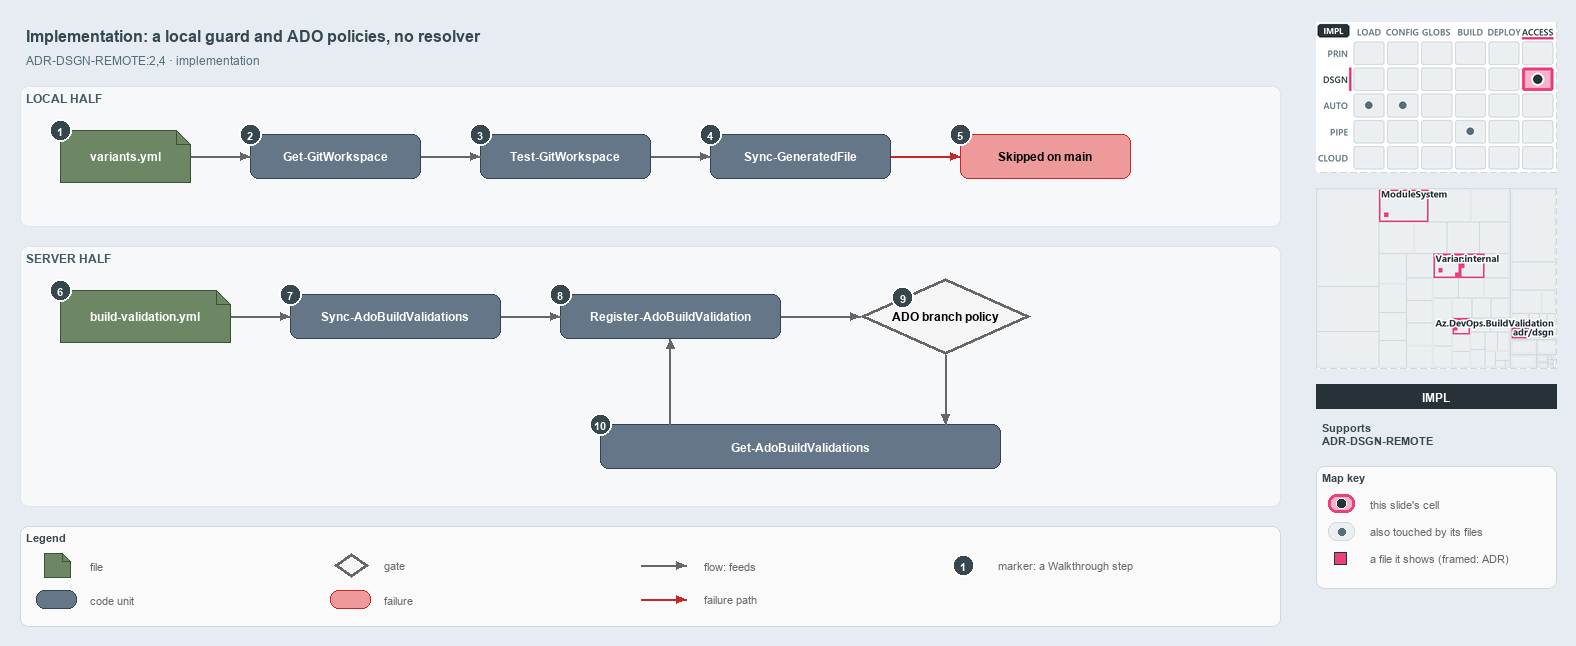

The diagram above was exported from draw.io. Its source (the exported page's mxGraphModel, read from the mxfile embedded in the PNG):
<mxGraphModel dx="1024" dy="768" grid="0" gridSize="10" guides="1" tooltips="1" connect="1" arrows="1" fold="1" page="1" pageScale="1" pageWidth="1572" pageHeight="640" background="#E6ECF2" math="0" shadow="0">
  <root>
    <mxCell id="0" />
    <mxCell id="1" parent="0" />
    <mxCell id="title" value="Implementation: a local guard and ADO policies, no resolver" style="text;html=1;align=left;verticalAlign=middle;fontSize=16;fontStyle=1;fontColor=#37474F;" vertex="1" parent="1">
      <mxGeometry x="20" y="14" width="1260" height="30" as="geometry" />
    </mxCell>
    <mxCell id="subtitle" value="ADR-DSGN-REMOTE:2,4 &amp;#183; implementation" style="text;html=1;align=left;verticalAlign=middle;fontSize=12;fontColor=#546E7A;" vertex="1" parent="1">
      <mxGeometry x="20" y="44" width="1240" height="20" as="geometry" />
    </mxCell>
    <mxCell id="band-local" value="LOCAL HALF" style="rounded=1;html=1;arcSize=3;fillColor=#F6F8FA;strokeColor=#E1E4E8;verticalAlign=top;align=left;spacingLeft=8;fontStyle=1;fontSize=12;fontColor=#455A64;" vertex="1" parent="1">
      <mxGeometry x="20" y="80" width="1260" height="140" as="geometry" />
    </mxCell>
    <mxCell id="band-server" value="SERVER HALF" style="rounded=1;html=1;arcSize=3;fillColor=#F6F8FA;strokeColor=#E1E4E8;verticalAlign=top;align=left;spacingLeft=8;fontStyle=1;fontSize=12;fontColor=#455A64;" vertex="1" parent="1">
      <mxGeometry x="20" y="240" width="1260" height="260" as="geometry" />
    </mxCell>
    <mxCell id="variants" value="&lt;b&gt;variants.yml&lt;/b&gt;" style="shape=note;size=14;whiteSpace=wrap;html=1;fillColor=#6d8764;strokeColor=#3a5431;fontSize=12;fontColor=#FFFFFF;" vertex="1" parent="1">
      <mxGeometry x="60" y="124" width="130" height="52" as="geometry" />
    </mxCell>
    <mxCell id="getgw" value="&lt;b&gt;Get-GitWorkspace&lt;/b&gt;" style="rounded=1;whiteSpace=wrap;html=1;arcSize=20;fillColor=#647687;strokeColor=#314354;fontSize=12;fontColor=#FFFFFF;" vertex="1" parent="1">
      <mxGeometry x="250" y="128" width="170" height="44" as="geometry" />
    </mxCell>
    <mxCell id="testgw" value="&lt;b&gt;Test-GitWorkspace&lt;/b&gt;" style="rounded=1;whiteSpace=wrap;html=1;arcSize=20;fillColor=#647687;strokeColor=#314354;fontSize=12;fontColor=#FFFFFF;" vertex="1" parent="1">
      <mxGeometry x="480" y="128" width="170" height="44" as="geometry" />
    </mxCell>
    <mxCell id="syncgf" value="&lt;b&gt;Sync-GeneratedFile&lt;/b&gt;" style="rounded=1;whiteSpace=wrap;html=1;arcSize=20;fillColor=#647687;strokeColor=#314354;fontSize=12;fontColor=#FFFFFF;" vertex="1" parent="1">
      <mxGeometry x="710" y="128" width="180" height="44" as="geometry" />
    </mxCell>
    <mxCell id="skipped" value="&lt;b&gt;Skipped on main&lt;/b&gt;" style="rounded=1;whiteSpace=wrap;html=1;arcSize=20;fillColor=#EF9A9A;strokeColor=#C62828;fontSize=12;" vertex="1" parent="1">
      <mxGeometry x="960" y="128" width="170" height="44" as="geometry" />
    </mxCell>
    <mxCell id="bv" value="&lt;b&gt;build-validation.yml&lt;/b&gt;" style="shape=note;size=14;whiteSpace=wrap;html=1;fillColor=#6d8764;strokeColor=#3a5431;fontSize=12;fontColor=#FFFFFF;" vertex="1" parent="1">
      <mxGeometry x="60" y="284" width="170" height="52" as="geometry" />
    </mxCell>
    <mxCell id="syncado" value="&lt;b&gt;Sync-AdoBuildValidations&lt;/b&gt;" style="rounded=1;whiteSpace=wrap;html=1;arcSize=20;fillColor=#647687;strokeColor=#314354;fontSize=12;fontColor=#FFFFFF;" vertex="1" parent="1">
      <mxGeometry x="290" y="288" width="210" height="44" as="geometry" />
    </mxCell>
    <mxCell id="register" value="&lt;b&gt;Register-AdoBuildValidation&lt;/b&gt;" style="rounded=1;whiteSpace=wrap;html=1;arcSize=20;fillColor=#647687;strokeColor=#314354;fontSize=12;fontColor=#FFFFFF;" vertex="1" parent="1">
      <mxGeometry x="560" y="288" width="220" height="44" as="geometry" />
    </mxCell>
    <mxCell id="policy" value="&lt;b&gt;ADO branch policy&lt;/b&gt;" style="rhombus;whiteSpace=wrap;html=1;fillColor=#f5f5f5;strokeColor=#666666;strokeWidth=3;fontSize=12;" vertex="1" parent="1">
      <mxGeometry x="860" y="272" width="170" height="76" as="geometry" />
    </mxCell>
    <mxCell id="getado" value="&lt;b&gt;Get-AdoBuildValidations&lt;/b&gt;" style="rounded=1;whiteSpace=wrap;html=1;arcSize=20;fillColor=#647687;strokeColor=#314354;fontSize=12;fontColor=#FFFFFF;" vertex="1" parent="1">
      <mxGeometry x="600" y="418" width="400" height="44" as="geometry" />
    </mxCell>
    <mxCell id="p-edge-variants-getgw-a" value="" style="text;html=1;strokeColor=none;fillColor=none;" vertex="1" parent="1">
      <mxGeometry x="190" y="150" width="1" height="1" as="geometry" />
    </mxCell>
    <mxCell id="p-edge-variants-getgw-b" value="" style="text;html=1;strokeColor=none;fillColor=none;" vertex="1" parent="1">
      <mxGeometry x="250" y="150" width="1" height="1" as="geometry" />
    </mxCell>
    <mxCell id="edge-variants-getgw" value="" style="edgeStyle=orthogonalEdgeStyle;rounded=1;html=1;fontSize=10;endArrow=block;strokeColor=#666666;" edge="1" parent="1" source="p-edge-variants-getgw-a" target="p-edge-variants-getgw-b">
      <mxGeometry relative="1" as="geometry" />
    </mxCell>
    <mxCell id="p-edge-getgw-testgw-a" value="" style="text;html=1;strokeColor=none;fillColor=none;" vertex="1" parent="1">
      <mxGeometry x="420" y="150" width="1" height="1" as="geometry" />
    </mxCell>
    <mxCell id="p-edge-getgw-testgw-b" value="" style="text;html=1;strokeColor=none;fillColor=none;" vertex="1" parent="1">
      <mxGeometry x="480" y="150" width="1" height="1" as="geometry" />
    </mxCell>
    <mxCell id="edge-getgw-testgw" value="" style="edgeStyle=orthogonalEdgeStyle;rounded=1;html=1;fontSize=10;endArrow=block;strokeColor=#666666;" edge="1" parent="1" source="p-edge-getgw-testgw-a" target="p-edge-getgw-testgw-b">
      <mxGeometry relative="1" as="geometry" />
    </mxCell>
    <mxCell id="p-edge-testgw-syncgf-a" value="" style="text;html=1;strokeColor=none;fillColor=none;" vertex="1" parent="1">
      <mxGeometry x="650" y="150" width="1" height="1" as="geometry" />
    </mxCell>
    <mxCell id="p-edge-testgw-syncgf-b" value="" style="text;html=1;strokeColor=none;fillColor=none;" vertex="1" parent="1">
      <mxGeometry x="710" y="150" width="1" height="1" as="geometry" />
    </mxCell>
    <mxCell id="edge-testgw-syncgf" value="" style="edgeStyle=orthogonalEdgeStyle;rounded=1;html=1;fontSize=10;endArrow=block;strokeColor=#666666;" edge="1" parent="1" source="p-edge-testgw-syncgf-a" target="p-edge-testgw-syncgf-b">
      <mxGeometry relative="1" as="geometry" />
    </mxCell>
    <mxCell id="p-edge-syncgf-skipped-a" value="" style="text;html=1;strokeColor=none;fillColor=none;" vertex="1" parent="1">
      <mxGeometry x="890" y="150" width="1" height="1" as="geometry" />
    </mxCell>
    <mxCell id="p-edge-syncgf-skipped-b" value="" style="text;html=1;strokeColor=none;fillColor=none;" vertex="1" parent="1">
      <mxGeometry x="960" y="150" width="1" height="1" as="geometry" />
    </mxCell>
    <mxCell id="edge-syncgf-skipped" value="" style="edgeStyle=orthogonalEdgeStyle;rounded=1;html=1;fontSize=10;endArrow=block;strokeColor=#C62828;" edge="1" parent="1" source="p-edge-syncgf-skipped-a" target="p-edge-syncgf-skipped-b">
      <mxGeometry relative="1" as="geometry" />
    </mxCell>
    <mxCell id="p-edge-bv-syncado-a" value="" style="text;html=1;strokeColor=none;fillColor=none;" vertex="1" parent="1">
      <mxGeometry x="230" y="310" width="1" height="1" as="geometry" />
    </mxCell>
    <mxCell id="p-edge-bv-syncado-b" value="" style="text;html=1;strokeColor=none;fillColor=none;" vertex="1" parent="1">
      <mxGeometry x="290" y="310" width="1" height="1" as="geometry" />
    </mxCell>
    <mxCell id="edge-bv-syncado" value="" style="edgeStyle=orthogonalEdgeStyle;rounded=1;html=1;fontSize=10;endArrow=block;strokeColor=#666666;" edge="1" parent="1" source="p-edge-bv-syncado-a" target="p-edge-bv-syncado-b">
      <mxGeometry relative="1" as="geometry" />
    </mxCell>
    <mxCell id="p-edge-syncado-register-a" value="" style="text;html=1;strokeColor=none;fillColor=none;" vertex="1" parent="1">
      <mxGeometry x="500" y="310" width="1" height="1" as="geometry" />
    </mxCell>
    <mxCell id="p-edge-syncado-register-b" value="" style="text;html=1;strokeColor=none;fillColor=none;" vertex="1" parent="1">
      <mxGeometry x="560" y="310" width="1" height="1" as="geometry" />
    </mxCell>
    <mxCell id="edge-syncado-register" value="" style="edgeStyle=orthogonalEdgeStyle;rounded=1;html=1;fontSize=10;endArrow=block;strokeColor=#666666;" edge="1" parent="1" source="p-edge-syncado-register-a" target="p-edge-syncado-register-b">
      <mxGeometry relative="1" as="geometry" />
    </mxCell>
    <mxCell id="p-edge-register-policy-a" value="" style="text;html=1;strokeColor=none;fillColor=none;" vertex="1" parent="1">
      <mxGeometry x="780" y="310" width="1" height="1" as="geometry" />
    </mxCell>
    <mxCell id="p-edge-register-policy-b" value="" style="text;html=1;strokeColor=none;fillColor=none;" vertex="1" parent="1">
      <mxGeometry x="860" y="310" width="1" height="1" as="geometry" />
    </mxCell>
    <mxCell id="edge-register-policy" value="" style="edgeStyle=orthogonalEdgeStyle;rounded=1;html=1;fontSize=10;endArrow=block;strokeColor=#666666;" edge="1" parent="1" source="p-edge-register-policy-a" target="p-edge-register-policy-b">
      <mxGeometry relative="1" as="geometry" />
    </mxCell>
    <mxCell id="p-edge-policy-getado-a" value="" style="text;html=1;strokeColor=none;fillColor=none;" vertex="1" parent="1">
      <mxGeometry x="945" y="348" width="1" height="1" as="geometry" />
    </mxCell>
    <mxCell id="p-edge-policy-getado-b" value="" style="text;html=1;strokeColor=none;fillColor=none;" vertex="1" parent="1">
      <mxGeometry x="945" y="418" width="1" height="1" as="geometry" />
    </mxCell>
    <mxCell id="edge-policy-getado" value="" style="edgeStyle=orthogonalEdgeStyle;rounded=1;html=1;fontSize=10;endArrow=block;strokeColor=#666666;" edge="1" parent="1" source="p-edge-policy-getado-a" target="p-edge-policy-getado-b">
      <mxGeometry relative="1" as="geometry" />
    </mxCell>
    <mxCell id="p-edge-getado-register-a" value="" style="text;html=1;strokeColor=none;fillColor=none;" vertex="1" parent="1">
      <mxGeometry x="670" y="418" width="1" height="1" as="geometry" />
    </mxCell>
    <mxCell id="p-edge-getado-register-b" value="" style="text;html=1;strokeColor=none;fillColor=none;" vertex="1" parent="1">
      <mxGeometry x="670" y="332" width="1" height="1" as="geometry" />
    </mxCell>
    <mxCell id="edge-getado-register" value="" style="edgeStyle=orthogonalEdgeStyle;rounded=1;html=1;fontSize=10;endArrow=block;strokeColor=#666666;" edge="1" parent="1" source="p-edge-getado-register-a" target="p-edge-getado-register-b">
      <mxGeometry relative="1" as="geometry" />
    </mxCell>
    <mxCell id="mark-1" value="1" style="ellipse;html=1;fillColor=#37474F;strokeColor=#FFFFFF;strokeWidth=2;fontColor=#FFFFFF;fontStyle=1;fontSize=11;" vertex="1" parent="1">
      <mxGeometry x="49" y="113" width="22" height="22" as="geometry" />
    </mxCell>
    <mxCell id="mark-2" value="2" style="ellipse;html=1;fillColor=#37474F;strokeColor=#FFFFFF;strokeWidth=2;fontColor=#FFFFFF;fontStyle=1;fontSize=11;" vertex="1" parent="1">
      <mxGeometry x="239" y="117" width="22" height="22" as="geometry" />
    </mxCell>
    <mxCell id="mark-3" value="3" style="ellipse;html=1;fillColor=#37474F;strokeColor=#FFFFFF;strokeWidth=2;fontColor=#FFFFFF;fontStyle=1;fontSize=11;" vertex="1" parent="1">
      <mxGeometry x="469" y="117" width="22" height="22" as="geometry" />
    </mxCell>
    <mxCell id="mark-4" value="4" style="ellipse;html=1;fillColor=#37474F;strokeColor=#FFFFFF;strokeWidth=2;fontColor=#FFFFFF;fontStyle=1;fontSize=11;" vertex="1" parent="1">
      <mxGeometry x="699" y="117" width="22" height="22" as="geometry" />
    </mxCell>
    <mxCell id="mark-5" value="5" style="ellipse;html=1;fillColor=#37474F;strokeColor=#FFFFFF;strokeWidth=2;fontColor=#FFFFFF;fontStyle=1;fontSize=11;" vertex="1" parent="1">
      <mxGeometry x="949" y="117" width="22" height="22" as="geometry" />
    </mxCell>
    <mxCell id="mark-6" value="6" style="ellipse;html=1;fillColor=#37474F;strokeColor=#FFFFFF;strokeWidth=2;fontColor=#FFFFFF;fontStyle=1;fontSize=11;" vertex="1" parent="1">
      <mxGeometry x="49" y="273" width="22" height="22" as="geometry" />
    </mxCell>
    <mxCell id="mark-7" value="7" style="ellipse;html=1;fillColor=#37474F;strokeColor=#FFFFFF;strokeWidth=2;fontColor=#FFFFFF;fontStyle=1;fontSize=11;" vertex="1" parent="1">
      <mxGeometry x="279" y="277" width="22" height="22" as="geometry" />
    </mxCell>
    <mxCell id="mark-8" value="8" style="ellipse;html=1;fillColor=#37474F;strokeColor=#FFFFFF;strokeWidth=2;fontColor=#FFFFFF;fontStyle=1;fontSize=11;" vertex="1" parent="1">
      <mxGeometry x="549" y="277" width="22" height="22" as="geometry" />
    </mxCell>
    <mxCell id="mark-9" value="9" style="ellipse;html=1;fillColor=#37474F;strokeColor=#FFFFFF;strokeWidth=2;fontColor=#FFFFFF;fontStyle=1;fontSize=11;" vertex="1" parent="1">
      <mxGeometry x="891.5" y="280.0" width="22" height="22" as="geometry" />
    </mxCell>
    <mxCell id="mark-10" value="10" style="ellipse;html=1;fillColor=#37474F;strokeColor=#FFFFFF;strokeWidth=2;fontColor=#FFFFFF;fontStyle=1;fontSize=11;" vertex="1" parent="1">
      <mxGeometry x="589" y="407" width="22" height="22" as="geometry" />
    </mxCell>
    <mxCell id="legend" value="&lt;b&gt;Legend&lt;/b&gt;" style="rounded=1;whiteSpace=wrap;html=1;arcSize=6;fillColor=#FAFAFA;strokeColor=#CFD8DC;align=left;verticalAlign=top;spacing=8;fontSize=11;fontColor=#37474F;" vertex="1" parent="1">
      <mxGeometry x="20" y="520" width="1260" height="100" as="geometry" />
    </mxCell>
    <mxCell id="legend-0" value="" style="shape=note;size=14;whiteSpace=wrap;html=1;fillColor=#6d8764;strokeColor=#3a5431;fontSize=12;fontColor=#FFFFFF;" vertex="1" parent="1">
      <mxGeometry x="44" y="547" width="26" height="24" as="geometry" />
    </mxCell>
    <mxCell id="legend-0-text" value="file" style="text;html=1;align=left;verticalAlign=middle;fontSize=11;fontColor=#666666;" vertex="1" parent="1">
      <mxGeometry x="84" y="549" width="260" height="20" as="geometry" />
    </mxCell>
    <mxCell id="legend-1" value="" style="rounded=1;whiteSpace=wrap;html=1;arcSize=20;fillColor=#647687;strokeColor=#314354;fontSize=12;fontColor=#FFFFFF;" vertex="1" parent="1">
      <mxGeometry x="36" y="584" width="40" height="18" as="geometry" />
    </mxCell>
    <mxCell id="legend-1-text" value="code unit" style="text;html=1;align=left;verticalAlign=middle;fontSize=11;fontColor=#666666;" vertex="1" parent="1">
      <mxGeometry x="84" y="583" width="260" height="20" as="geometry" />
    </mxCell>
    <mxCell id="legend-2" value="" style="rhombus;whiteSpace=wrap;html=1;fillColor=#f5f5f5;strokeColor=#666666;strokeWidth=3;fontSize=12;" vertex="1" parent="1">
      <mxGeometry x="334" y="547" width="34" height="24" as="geometry" />
    </mxCell>
    <mxCell id="legend-2-text" value="gate" style="text;html=1;align=left;verticalAlign=middle;fontSize=11;fontColor=#666666;" vertex="1" parent="1">
      <mxGeometry x="378" y="549" width="260" height="20" as="geometry" />
    </mxCell>
    <mxCell id="legend-3" value="" style="rounded=1;whiteSpace=wrap;html=1;arcSize=20;fillColor=#EF9A9A;strokeColor=#C62828;fontSize=12;" vertex="1" parent="1">
      <mxGeometry x="330" y="584" width="40" height="18" as="geometry" />
    </mxCell>
    <mxCell id="legend-3-text" value="failure" style="text;html=1;align=left;verticalAlign=middle;fontSize=11;fontColor=#666666;" vertex="1" parent="1">
      <mxGeometry x="378" y="583" width="260" height="20" as="geometry" />
    </mxCell>
    <mxCell id="p-legend-4-a" value="" style="text;html=1;strokeColor=none;fillColor=none;" vertex="1" parent="1">
      <mxGeometry x="640" y="559" width="1" height="1" as="geometry" />
    </mxCell>
    <mxCell id="p-legend-4-b" value="" style="text;html=1;strokeColor=none;fillColor=none;" vertex="1" parent="1">
      <mxGeometry x="686" y="559" width="1" height="1" as="geometry" />
    </mxCell>
    <mxCell id="legend-4" value="" style="edgeStyle=orthogonalEdgeStyle;rounded=1;html=1;fontSize=10;endArrow=block;strokeColor=#666666;" edge="1" parent="1" source="p-legend-4-a" target="p-legend-4-b">
      <mxGeometry relative="1" as="geometry" />
    </mxCell>
    <mxCell id="legend-4-text" value="flow: feeds" style="text;html=1;align=left;verticalAlign=middle;fontSize=11;fontColor=#666666;" vertex="1" parent="1">
      <mxGeometry x="698" y="549" width="260" height="20" as="geometry" />
    </mxCell>
    <mxCell id="p-legend-5-a" value="" style="text;html=1;strokeColor=none;fillColor=none;" vertex="1" parent="1">
      <mxGeometry x="640" y="593" width="1" height="1" as="geometry" />
    </mxCell>
    <mxCell id="p-legend-5-b" value="" style="text;html=1;strokeColor=none;fillColor=none;" vertex="1" parent="1">
      <mxGeometry x="686" y="593" width="1" height="1" as="geometry" />
    </mxCell>
    <mxCell id="legend-5" value="" style="edgeStyle=orthogonalEdgeStyle;rounded=1;html=1;fontSize=10;endArrow=block;strokeColor=#C62828;" edge="1" parent="1" source="p-legend-5-a" target="p-legend-5-b">
      <mxGeometry relative="1" as="geometry" />
    </mxCell>
    <mxCell id="legend-5-text" value="failure path" style="text;html=1;align=left;verticalAlign=middle;fontSize=11;fontColor=#666666;" vertex="1" parent="1">
      <mxGeometry x="698" y="583" width="260" height="20" as="geometry" />
    </mxCell>
    <mxCell id="legend-6" value="1" style="ellipse;html=1;fillColor=#37474F;strokeColor=#FFFFFF;strokeWidth=2;fontColor=#FFFFFF;fontStyle=1;fontSize=11;" vertex="1" parent="1">
      <mxGeometry x="952" y="548" width="22" height="22" as="geometry" />
    </mxCell>
    <mxCell id="legend-6-text" value="marker: a Walkthrough step" style="text;html=1;align=left;verticalAlign=middle;fontSize=11;fontColor=#666666;" vertex="1" parent="1">
      <mxGeometry x="992" y="549" width="260" height="20" as="geometry" />
    </mxCell>
    <mxCell id="minimap-stack" value="" style="shape=image;html=1;imageAspect=0;aspect=fixed;verticalLabelPosition=bottom;strokeColor=#CFD8DC;dashed=1;fillColor=#FAFAFA;image=data:image/png,(base64 omitted: 15700 chars);" vertex="1" parent="1">
      <mxGeometry x="1316" y="16" width="240" height="150" as="geometry" />
    </mxCell>
    <mxCell id="minimap-tree" value="" style="shape=image;html=1;imageAspect=0;aspect=fixed;verticalLabelPosition=bottom;strokeColor=#CFD8DC;dashed=1;fillColor=#FAFAFA;image=data:image/png,(base64 omitted: 20804 chars);" vertex="1" parent="1">
      <mxGeometry x="1316" y="182" width="240" height="180" as="geometry" />
    </mxCell>
    <mxCell id="lens-badge" value="IMPL" style="rounded=0;whiteSpace=wrap;html=1;align=center;verticalAlign=middle;fontSize=12;fontStyle=1;fontColor=#FFFFFF;fillColor=#263238;strokeColor=none;" vertex="1" parent="1">
      <mxGeometry x="1316" y="378" width="240" height="24" as="geometry" />
    </mxCell>
    <mxCell id="supports" value="&lt;b&gt;Supports&lt;/b&gt;&lt;br&gt;ADR-DSGN-REMOTE" style="text;html=1;whiteSpace=wrap;align=left;verticalAlign=top;fontSize=11;fontColor=#37474F;" vertex="1" parent="1">
      <mxGeometry x="1316" y="410" width="240" height="46" as="geometry" />
    </mxCell>
    <mxCell id="mapkey" value="&lt;b&gt;Map key&lt;/b&gt;" style="rounded=1;whiteSpace=wrap;html=1;arcSize=6;fillColor=#FAFAFA;strokeColor=#CFD8DC;align=left;verticalAlign=top;spacing=8;fontSize=11;fontColor=#37474F;" vertex="1" parent="1">
      <mxGeometry x="1316" y="460" width="240" height="122" as="geometry" />
    </mxCell>
    <mxCell id="mapkey-here" value="" style="rounded=1;arcSize=20;html=1;fillColor=#F7B3CA;strokeColor=#EC407A;strokeWidth=3;" vertex="1" parent="1">
      <mxGeometry x="1328" y="488" width="26" height="18" as="geometry" />
    </mxCell>
    <mxCell id="mapkey-here-dot" value="" style="ellipse;html=1;fillColor=#263238;strokeColor=#FFFFFF;strokeWidth=1.5;" vertex="1" parent="1">
      <mxGeometry x="1336" y="492" width="10" height="10" as="geometry" />
    </mxCell>
    <mxCell id="mapkey-here-text" value="this slide's cell" style="text;html=1;align=left;verticalAlign=middle;fontSize=11;fontColor=#666666;" vertex="1" parent="1">
      <mxGeometry x="1364" y="487" width="180" height="20" as="geometry" />
    </mxCell>
    <mxCell id="mapkey-touched" value="" style="rounded=1;arcSize=20;html=1;fillColor=#ECEFF1;strokeColor=#CFD8DC;" vertex="1" parent="1">
      <mxGeometry x="1328" y="516" width="26" height="18" as="geometry" />
    </mxCell>
    <mxCell id="mapkey-touched-dot" value="" style="ellipse;html=1;fillColor=#546E7A;strokeColor=none;" vertex="1" parent="1">
      <mxGeometry x="1338" y="522" width="7" height="7" as="geometry" />
    </mxCell>
    <mxCell id="mapkey-touched-text" value="also touched by its files" style="text;html=1;align=left;verticalAlign=middle;fontSize=11;fontColor=#666666;" vertex="1" parent="1">
      <mxGeometry x="1364" y="515" width="180" height="20" as="geometry" />
    </mxCell>
    <mxCell id="mapkey-file" value="" style="rounded=0;html=1;fillColor=#EC407A;strokeColor=#263238;strokeWidth=1.5;" vertex="1" parent="1">
      <mxGeometry x="1334" y="546" width="12" height="12" as="geometry" />
    </mxCell>
    <mxCell id="mapkey-file-text" value="a file it shows (framed: ADR)" style="text;html=1;align=left;verticalAlign=middle;fontSize=11;fontColor=#666666;" vertex="1" parent="1">
      <mxGeometry x="1364" y="542" width="180" height="20" as="geometry" />
    </mxCell>
  </root>
</mxGraphModel>